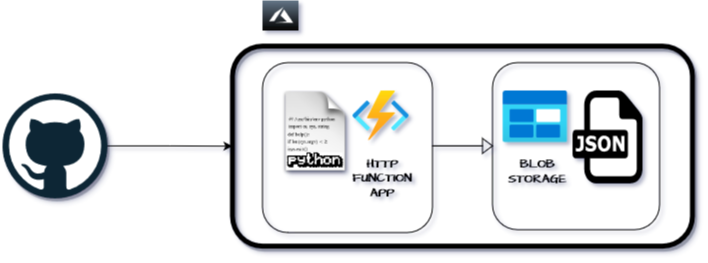

The diagram above was exported from draw.io. Its source (the exported page's mxGraphModel, read from the mxfile embedded in the PNG):
<mxGraphModel dx="1050" dy="558" grid="1" gridSize="10" guides="1" tooltips="1" connect="1" arrows="1" fold="1" page="1" pageScale="1" pageWidth="850" pageHeight="1100" background="#ffffff" math="0" shadow="1">
  <root>
    <mxCell id="0" />
    <mxCell id="1" parent="0" />
    <mxCell id="bm4_09ETcrNhVpEHlXfN-5" style="edgeStyle=orthogonalEdgeStyle;rounded=0;orthogonalLoop=1;jettySize=auto;html=1;" edge="1" parent="1" source="uPiAA6C8n2WohWei_DJj-1" target="uPiAA6C8n2WohWei_DJj-2">
      <mxGeometry relative="1" as="geometry" />
    </mxCell>
    <mxCell id="uPiAA6C8n2WohWei_DJj-1" value="" style="outlineConnect=0;html=1;align=center;labelPosition=center;verticalLabelPosition=bottom;verticalAlign=top;shape=mxgraph.weblogos.github;hachureGap=4;fontFamily=Architects Daughter;fontSource=https%3A%2F%2Ffonts.googleapis.com%2Fcss%3Ffamily%3DArchitects%2BDaughter;fontSize=20;fillColor=none;strokeColor=#d6b656;shadow=1;gradientColor=none;strokeWidth=5;rounded=1;" parent="1" vertex="1">
      <mxGeometry x="40" y="202.9" width="105" height="105" as="geometry" />
    </mxCell>
    <mxCell id="uPiAA6C8n2WohWei_DJj-2" value="" style="rounded=1;whiteSpace=wrap;html=1;shadow=1;hachureGap=4;strokeWidth=5;fontFamily=Architects Daughter;fontSource=https%3A%2F%2Ffonts.googleapis.com%2Fcss%3Ffamily%3DArchitects%2BDaughter;fontSize=20;gradientColor=none;fillColor=none;" parent="1" vertex="1">
      <mxGeometry x="270" y="155.65" width="460" height="200" as="geometry" />
    </mxCell>
    <mxCell id="uPiAA6C8n2WohWei_DJj-3" value="" style="shape=image;html=1;verticalAlign=top;verticalLabelPosition=bottom;labelBackgroundColor=#ffffff;imageAspect=0;aspect=fixed;image=https://cdn1.iconfinder.com/data/icons/DarkGlass_Reworked/128x128/mimetypes/source_py.png;shadow=1;hachureGap=4;strokeWidth=5;fontFamily=Architects Daughter;fontSource=https%3A%2F%2Ffonts.googleapis.com%2Fcss%3Ffamily%3DArchitects%2BDaughter;fontSize=20;gradientColor=none;rounded=1;" parent="1" vertex="1">
      <mxGeometry x="310" y="200" width="85" height="85" as="geometry" />
    </mxCell>
    <mxCell id="uPiAA6C8n2WohWei_DJj-5" value="" style="aspect=fixed;html=1;points=[];align=center;image;fontSize=12;image=img/lib/azure2/iot/Function_Apps.svg;rounded=1;" parent="1" vertex="1">
      <mxGeometry x="390" y="200" width="56.67" height="50" as="geometry" />
    </mxCell>
    <mxCell id="uPiAA6C8n2WohWei_DJj-7" value="" style="aspect=fixed;html=1;points=[];align=center;image;fontSize=12;image=img/lib/azure2/general/Blob_Block.svg;rounded=1;" parent="1" vertex="1">
      <mxGeometry x="540" y="200" width="65" height="52" as="geometry" />
    </mxCell>
    <mxCell id="uPiAA6C8n2WohWei_DJj-9" value="" style="dashed=0;outlineConnect=0;html=1;align=center;labelPosition=center;verticalLabelPosition=bottom;verticalAlign=top;shape=mxgraph.weblogos.json;rounded=1;" parent="1" vertex="1">
      <mxGeometry x="610" y="200" width="70" height="92.9" as="geometry" />
    </mxCell>
    <mxCell id="uPiAA6C8n2WohWei_DJj-10" value="" style="whiteSpace=wrap;html=1;aspect=fixed;fillColor=none;rounded=1;" parent="1" vertex="1">
      <mxGeometry x="300" y="172.1" width="170" height="170" as="geometry" />
    </mxCell>
    <mxCell id="uPiAA6C8n2WohWei_DJj-11" value="" style="whiteSpace=wrap;html=1;aspect=fixed;fillColor=none;rounded=1;" parent="1" vertex="1">
      <mxGeometry x="530" y="172.1" width="167.1" height="167.1" as="geometry" />
    </mxCell>
    <mxCell id="uPiAA6C8n2WohWei_DJj-13" value="&lt;div&gt;HTTP FUNCTION&lt;/div&gt;&lt;div&gt;APP&lt;/div&gt;&lt;div&gt;&lt;br&gt;&lt;/div&gt;" style="text;strokeColor=none;align=center;fillColor=none;html=1;verticalAlign=middle;whiteSpace=wrap;rounded=1;fontStyle=1;fontFamily=Architects Daughter;fontSource=https%3A%2F%2Ffonts.googleapis.com%2Fcss%3Ffamily%3DArchitects%2BDaughter;" parent="1" vertex="1">
      <mxGeometry x="390" y="280" width="60" height="30" as="geometry" />
    </mxCell>
    <mxCell id="uPiAA6C8n2WohWei_DJj-14" value="&lt;div&gt;BLOB&lt;/div&gt;&lt;div&gt;STORAGE&lt;br&gt;&lt;/div&gt;" style="text;strokeColor=none;align=center;fillColor=none;html=1;verticalAlign=middle;whiteSpace=wrap;rounded=0;fontFamily=Architects Daughter;fontSource=https%3A%2F%2Ffonts.googleapis.com%2Fcss%3Ffamily%3DArchitects%2BDaughter;fontStyle=1;" parent="1" vertex="1">
      <mxGeometry x="540" y="262.9" width="70" height="37.1" as="geometry" />
    </mxCell>
    <mxCell id="uPiAA6C8n2WohWei_DJj-15" value="" style="pointerEvents=1;shadow=0;dashed=0;html=1;strokeColor=#314354;fillColor=#647687;labelPosition=center;verticalLabelPosition=bottom;verticalAlign=top;align=center;outlineConnect=0;shape=mxgraph.veeam2.azure;fontFamily=Architects Daughter;fontSource=https%3A%2F%2Ffonts.googleapis.com%2Fcss%3Ffamily%3DArchitects%2BDaughter;fontColor=#ffffff;gradientColor=default;" parent="1" vertex="1">
      <mxGeometry x="300" y="110" width="36" height="30" as="geometry" />
    </mxCell>
    <mxCell id="bm4_09ETcrNhVpEHlXfN-4" value="" style="html=1;shadow=0;dashed=0;align=center;verticalAlign=middle;shape=mxgraph.arrows2.arrow;dy=1;dx=10;notch=0;fillColor=none;" vertex="1" parent="1">
      <mxGeometry x="470" y="247.9" width="60" height="15" as="geometry" />
    </mxCell>
  </root>
</mxGraphModel>